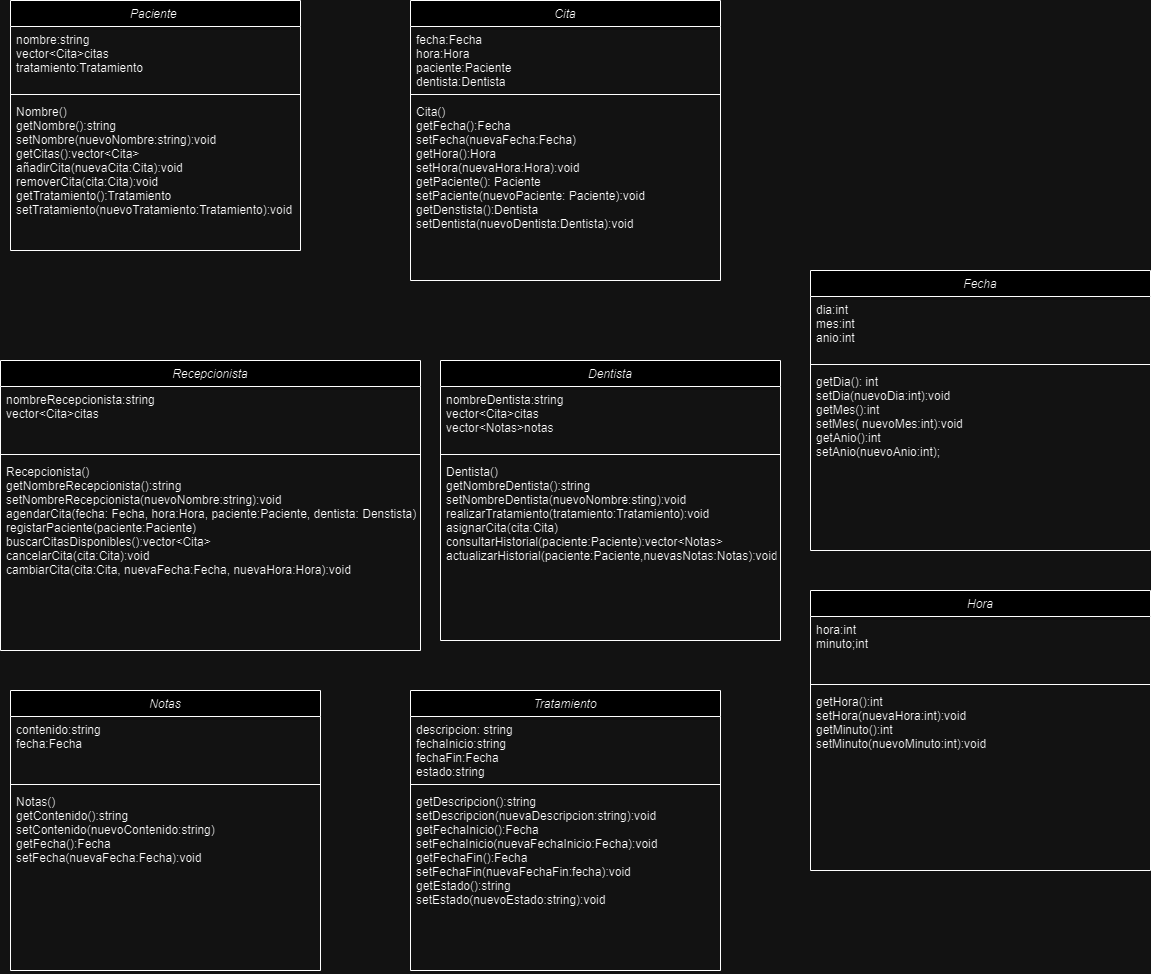

The diagram above was exported from draw.io. Its source (the exported page's mxGraphModel, read from the mxfile embedded in the PNG):
<mxGraphModel dx="1744" dy="1084" grid="1" gridSize="10" guides="1" tooltips="1" connect="1" arrows="1" fold="1" page="1" pageScale="1" pageWidth="827" pageHeight="1169" math="0" shadow="0">
  <root>
    <mxCell id="WIyWlLk6GJQsqaUBKTNV-0" />
    <mxCell id="WIyWlLk6GJQsqaUBKTNV-1" parent="WIyWlLk6GJQsqaUBKTNV-0" />
    <mxCell id="zkfFHV4jXpPFQw0GAbJ--0" value="Paciente " style="swimlane;fontStyle=2;align=center;verticalAlign=top;childLayout=stackLayout;horizontal=1;startSize=26;horizontalStack=0;resizeParent=1;resizeLast=0;collapsible=1;marginBottom=0;rounded=0;shadow=0;strokeWidth=1;" parent="WIyWlLk6GJQsqaUBKTNV-1" vertex="1">
      <mxGeometry x="30" y="20" width="290" height="250" as="geometry">
        <mxRectangle x="230" y="140" width="160" height="26" as="alternateBounds" />
      </mxGeometry>
    </mxCell>
    <mxCell id="zkfFHV4jXpPFQw0GAbJ--1" value="nombre:string&#10;vector&lt;Cita&gt;citas&#10;tratamiento:Tratamiento&#10;" style="text;align=left;verticalAlign=top;spacingLeft=4;spacingRight=4;overflow=hidden;rotatable=0;points=[[0,0.5],[1,0.5]];portConstraint=eastwest;" parent="zkfFHV4jXpPFQw0GAbJ--0" vertex="1">
      <mxGeometry y="26" width="290" height="64" as="geometry" />
    </mxCell>
    <mxCell id="zkfFHV4jXpPFQw0GAbJ--4" value="" style="line;html=1;strokeWidth=1;align=left;verticalAlign=middle;spacingTop=-1;spacingLeft=3;spacingRight=3;rotatable=0;labelPosition=right;points=[];portConstraint=eastwest;" parent="zkfFHV4jXpPFQw0GAbJ--0" vertex="1">
      <mxGeometry y="90" width="290" height="8" as="geometry" />
    </mxCell>
    <mxCell id="zkfFHV4jXpPFQw0GAbJ--5" value="Nombre()&#10;getNombre():string&#10;setNombre(nuevoNombre:string):void&#10;getCitas():vector&lt;Cita&gt;&#10;añadirCita(nuevaCita:Cita):void&#10;removerCita(cita:Cita):void&#10;getTratamiento():Tratamiento&#10;setTratamiento(nuevoTratamiento:Tratamiento):void&#10;&#10;&#10;" style="text;align=left;verticalAlign=top;spacingLeft=4;spacingRight=4;overflow=hidden;rotatable=0;points=[[0,0.5],[1,0.5]];portConstraint=eastwest;" parent="zkfFHV4jXpPFQw0GAbJ--0" vertex="1">
      <mxGeometry y="98" width="290" height="152" as="geometry" />
    </mxCell>
    <mxCell id="YyHUzS0cWr7Q8P0Kkkh0-0" value="Recepcionista" style="swimlane;fontStyle=2;align=center;verticalAlign=top;childLayout=stackLayout;horizontal=1;startSize=26;horizontalStack=0;resizeParent=1;resizeLast=0;collapsible=1;marginBottom=0;rounded=0;shadow=0;strokeWidth=1;" parent="WIyWlLk6GJQsqaUBKTNV-1" vertex="1">
      <mxGeometry x="20" y="380" width="420" height="290" as="geometry">
        <mxRectangle x="230" y="140" width="160" height="26" as="alternateBounds" />
      </mxGeometry>
    </mxCell>
    <mxCell id="YyHUzS0cWr7Q8P0Kkkh0-1" value="nombreRecepcionista:string&#10;vector&lt;Cita&gt;citas&#10;" style="text;align=left;verticalAlign=top;spacingLeft=4;spacingRight=4;overflow=hidden;rotatable=0;points=[[0,0.5],[1,0.5]];portConstraint=eastwest;" parent="YyHUzS0cWr7Q8P0Kkkh0-0" vertex="1">
      <mxGeometry y="26" width="420" height="64" as="geometry" />
    </mxCell>
    <mxCell id="YyHUzS0cWr7Q8P0Kkkh0-2" value="" style="line;html=1;strokeWidth=1;align=left;verticalAlign=middle;spacingTop=-1;spacingLeft=3;spacingRight=3;rotatable=0;labelPosition=right;points=[];portConstraint=eastwest;" parent="YyHUzS0cWr7Q8P0Kkkh0-0" vertex="1">
      <mxGeometry y="90" width="420" height="8" as="geometry" />
    </mxCell>
    <mxCell id="YyHUzS0cWr7Q8P0Kkkh0-3" value="Recepcionista()&#10;getNombreRecepcionista():string&#10;setNombreRecepcionista(nuevoNombre:string):void&#10;agendarCita(fecha: Fecha, hora:Hora, paciente:Paciente, dentista: Denstista):void&#10;registarPaciente(paciente:Paciente)&#10;buscarCitasDisponibles():vector&lt;Cita&gt;&#10;cancelarCita(cita:Cita):void&#10;cambiarCita(cita:Cita, nuevaFecha:Fecha, nuevaHora:Hora):void&#10;&#10;" style="text;align=left;verticalAlign=top;spacingLeft=4;spacingRight=4;overflow=hidden;rotatable=0;points=[[0,0.5],[1,0.5]];portConstraint=eastwest;" parent="YyHUzS0cWr7Q8P0Kkkh0-0" vertex="1">
      <mxGeometry y="98" width="420" height="142" as="geometry" />
    </mxCell>
    <mxCell id="YyHUzS0cWr7Q8P0Kkkh0-4" value="Cita" style="swimlane;fontStyle=2;align=center;verticalAlign=top;childLayout=stackLayout;horizontal=1;startSize=26;horizontalStack=0;resizeParent=1;resizeLast=0;collapsible=1;marginBottom=0;rounded=0;shadow=0;strokeWidth=1;" parent="WIyWlLk6GJQsqaUBKTNV-1" vertex="1">
      <mxGeometry x="430" y="20" width="310" height="280" as="geometry">
        <mxRectangle x="230" y="140" width="160" height="26" as="alternateBounds" />
      </mxGeometry>
    </mxCell>
    <mxCell id="YyHUzS0cWr7Q8P0Kkkh0-5" value="fecha:Fecha&#10;hora:Hora&#10;paciente:Paciente&#10;dentista:Dentista&#10;" style="text;align=left;verticalAlign=top;spacingLeft=4;spacingRight=4;overflow=hidden;rotatable=0;points=[[0,0.5],[1,0.5]];portConstraint=eastwest;" parent="YyHUzS0cWr7Q8P0Kkkh0-4" vertex="1">
      <mxGeometry y="26" width="310" height="64" as="geometry" />
    </mxCell>
    <mxCell id="YyHUzS0cWr7Q8P0Kkkh0-6" value="" style="line;html=1;strokeWidth=1;align=left;verticalAlign=middle;spacingTop=-1;spacingLeft=3;spacingRight=3;rotatable=0;labelPosition=right;points=[];portConstraint=eastwest;" parent="YyHUzS0cWr7Q8P0Kkkh0-4" vertex="1">
      <mxGeometry y="90" width="310" height="8" as="geometry" />
    </mxCell>
    <mxCell id="YyHUzS0cWr7Q8P0Kkkh0-7" value="Cita()&#10;getFecha():Fecha&#10;setFecha(nuevaFecha:Fecha)&#10;getHora():Hora&#10;setHora(nuevaHora:Hora):void&#10;getPaciente(): Paciente&#10;setPaciente(nuevoPaciente: Paciente):void&#10;getDenstista():Dentista&#10;setDentista(nuevoDentista:Dentista):void &#10;&#10;" style="text;align=left;verticalAlign=top;spacingLeft=4;spacingRight=4;overflow=hidden;rotatable=0;points=[[0,0.5],[1,0.5]];portConstraint=eastwest;" parent="YyHUzS0cWr7Q8P0Kkkh0-4" vertex="1">
      <mxGeometry y="98" width="310" height="182" as="geometry" />
    </mxCell>
    <mxCell id="YyHUzS0cWr7Q8P0Kkkh0-8" value="Dentista" style="swimlane;fontStyle=2;align=center;verticalAlign=top;childLayout=stackLayout;horizontal=1;startSize=26;horizontalStack=0;resizeParent=1;resizeLast=0;collapsible=1;marginBottom=0;rounded=0;shadow=0;strokeWidth=1;" parent="WIyWlLk6GJQsqaUBKTNV-1" vertex="1">
      <mxGeometry x="460" y="380" width="340" height="280" as="geometry">
        <mxRectangle x="230" y="140" width="160" height="26" as="alternateBounds" />
      </mxGeometry>
    </mxCell>
    <mxCell id="YyHUzS0cWr7Q8P0Kkkh0-9" value="nombreDentista:string&#10;vector&lt;Cita&gt;citas&#10;vector&lt;Notas&gt;notas&#10;" style="text;align=left;verticalAlign=top;spacingLeft=4;spacingRight=4;overflow=hidden;rotatable=0;points=[[0,0.5],[1,0.5]];portConstraint=eastwest;" parent="YyHUzS0cWr7Q8P0Kkkh0-8" vertex="1">
      <mxGeometry y="26" width="340" height="64" as="geometry" />
    </mxCell>
    <mxCell id="YyHUzS0cWr7Q8P0Kkkh0-10" value="" style="line;html=1;strokeWidth=1;align=left;verticalAlign=middle;spacingTop=-1;spacingLeft=3;spacingRight=3;rotatable=0;labelPosition=right;points=[];portConstraint=eastwest;" parent="YyHUzS0cWr7Q8P0Kkkh0-8" vertex="1">
      <mxGeometry y="90" width="340" height="8" as="geometry" />
    </mxCell>
    <mxCell id="YyHUzS0cWr7Q8P0Kkkh0-11" value="Dentista()&#10;getNombreDentista():string&#10;setNombreDentista(nuevoNombre:sting):void&#10;realizarTratamiento(tratamiento:Tratamiento):void&#10;asignarCita(cita:Cita)&#10;consultarHistorial(paciente:Paciente):vector&lt;Notas&gt;&#10;actualizarHistorial(paciente:Paciente,nuevasNotas:Notas):void" style="text;align=left;verticalAlign=top;spacingLeft=4;spacingRight=4;overflow=hidden;rotatable=0;points=[[0,0.5],[1,0.5]];portConstraint=eastwest;" parent="YyHUzS0cWr7Q8P0Kkkh0-8" vertex="1">
      <mxGeometry y="98" width="340" height="182" as="geometry" />
    </mxCell>
    <mxCell id="YyHUzS0cWr7Q8P0Kkkh0-12" value="Notas" style="swimlane;fontStyle=2;align=center;verticalAlign=top;childLayout=stackLayout;horizontal=1;startSize=26;horizontalStack=0;resizeParent=1;resizeLast=0;collapsible=1;marginBottom=0;rounded=0;shadow=0;strokeWidth=1;" parent="WIyWlLk6GJQsqaUBKTNV-1" vertex="1">
      <mxGeometry x="30" y="710" width="310" height="280" as="geometry">
        <mxRectangle x="230" y="140" width="160" height="26" as="alternateBounds" />
      </mxGeometry>
    </mxCell>
    <mxCell id="YyHUzS0cWr7Q8P0Kkkh0-13" value="contenido:string&#10;fecha:Fecha" style="text;align=left;verticalAlign=top;spacingLeft=4;spacingRight=4;overflow=hidden;rotatable=0;points=[[0,0.5],[1,0.5]];portConstraint=eastwest;" parent="YyHUzS0cWr7Q8P0Kkkh0-12" vertex="1">
      <mxGeometry y="26" width="310" height="64" as="geometry" />
    </mxCell>
    <mxCell id="YyHUzS0cWr7Q8P0Kkkh0-14" value="" style="line;html=1;strokeWidth=1;align=left;verticalAlign=middle;spacingTop=-1;spacingLeft=3;spacingRight=3;rotatable=0;labelPosition=right;points=[];portConstraint=eastwest;" parent="YyHUzS0cWr7Q8P0Kkkh0-12" vertex="1">
      <mxGeometry y="90" width="310" height="8" as="geometry" />
    </mxCell>
    <mxCell id="YyHUzS0cWr7Q8P0Kkkh0-15" value="Notas()&#10;getContenido():string&#10;setContenido(nuevoContenido:string)&#10;getFecha():Fecha&#10;setFecha(nuevaFecha:Fecha):void&#10;" style="text;align=left;verticalAlign=top;spacingLeft=4;spacingRight=4;overflow=hidden;rotatable=0;points=[[0,0.5],[1,0.5]];portConstraint=eastwest;" parent="YyHUzS0cWr7Q8P0Kkkh0-12" vertex="1">
      <mxGeometry y="98" width="310" height="182" as="geometry" />
    </mxCell>
    <mxCell id="YyHUzS0cWr7Q8P0Kkkh0-17" value="Tratamiento" style="swimlane;fontStyle=2;align=center;verticalAlign=top;childLayout=stackLayout;horizontal=1;startSize=26;horizontalStack=0;resizeParent=1;resizeLast=0;collapsible=1;marginBottom=0;rounded=0;shadow=0;strokeWidth=1;" parent="WIyWlLk6GJQsqaUBKTNV-1" vertex="1">
      <mxGeometry x="430" y="710" width="310" height="280" as="geometry">
        <mxRectangle x="230" y="140" width="160" height="26" as="alternateBounds" />
      </mxGeometry>
    </mxCell>
    <mxCell id="YyHUzS0cWr7Q8P0Kkkh0-18" value="descripcion: string&#10;fechaInicio:string&#10;fechaFin:Fecha&#10;estado:string" style="text;align=left;verticalAlign=top;spacingLeft=4;spacingRight=4;overflow=hidden;rotatable=0;points=[[0,0.5],[1,0.5]];portConstraint=eastwest;" parent="YyHUzS0cWr7Q8P0Kkkh0-17" vertex="1">
      <mxGeometry y="26" width="310" height="64" as="geometry" />
    </mxCell>
    <mxCell id="YyHUzS0cWr7Q8P0Kkkh0-19" value="" style="line;html=1;strokeWidth=1;align=left;verticalAlign=middle;spacingTop=-1;spacingLeft=3;spacingRight=3;rotatable=0;labelPosition=right;points=[];portConstraint=eastwest;" parent="YyHUzS0cWr7Q8P0Kkkh0-17" vertex="1">
      <mxGeometry y="90" width="310" height="8" as="geometry" />
    </mxCell>
    <mxCell id="YyHUzS0cWr7Q8P0Kkkh0-20" value="getDescripcion():string&#10;setDescripcion(nuevaDescripcion:string):void&#10;getFechaInicio():Fecha&#10;setFechaInicio(nuevaFechaInicio:Fecha):void&#10;getFechaFin():Fecha&#10;setFechaFin(nuevaFechaFin:fecha):void&#10;getEstado():string&#10;setEstado(nuevoEstado:string):void" style="text;align=left;verticalAlign=top;spacingLeft=4;spacingRight=4;overflow=hidden;rotatable=0;points=[[0,0.5],[1,0.5]];portConstraint=eastwest;" parent="YyHUzS0cWr7Q8P0Kkkh0-17" vertex="1">
      <mxGeometry y="98" width="310" height="182" as="geometry" />
    </mxCell>
    <mxCell id="ZggTc8_wNpKb-ZGB_JGd-0" value="Fecha" style="swimlane;fontStyle=2;align=center;verticalAlign=top;childLayout=stackLayout;horizontal=1;startSize=26;horizontalStack=0;resizeParent=1;resizeLast=0;collapsible=1;marginBottom=0;rounded=0;shadow=0;strokeWidth=1;" vertex="1" parent="WIyWlLk6GJQsqaUBKTNV-1">
      <mxGeometry x="830" y="290" width="340" height="280" as="geometry">
        <mxRectangle x="230" y="140" width="160" height="26" as="alternateBounds" />
      </mxGeometry>
    </mxCell>
    <mxCell id="ZggTc8_wNpKb-ZGB_JGd-1" value="dia:int &#10;mes:int&#10;anio:int" style="text;align=left;verticalAlign=top;spacingLeft=4;spacingRight=4;overflow=hidden;rotatable=0;points=[[0,0.5],[1,0.5]];portConstraint=eastwest;" vertex="1" parent="ZggTc8_wNpKb-ZGB_JGd-0">
      <mxGeometry y="26" width="340" height="64" as="geometry" />
    </mxCell>
    <mxCell id="ZggTc8_wNpKb-ZGB_JGd-2" value="" style="line;html=1;strokeWidth=1;align=left;verticalAlign=middle;spacingTop=-1;spacingLeft=3;spacingRight=3;rotatable=0;labelPosition=right;points=[];portConstraint=eastwest;" vertex="1" parent="ZggTc8_wNpKb-ZGB_JGd-0">
      <mxGeometry y="90" width="340" height="8" as="geometry" />
    </mxCell>
    <mxCell id="ZggTc8_wNpKb-ZGB_JGd-3" value="getDia(): int&#10;setDia(nuevoDia:int):void&#10;getMes():int&#10;setMes( nuevoMes:int):void&#10;getAnio():int&#10;setAnio(nuevoAnio:int);&#10;" style="text;align=left;verticalAlign=top;spacingLeft=4;spacingRight=4;overflow=hidden;rotatable=0;points=[[0,0.5],[1,0.5]];portConstraint=eastwest;" vertex="1" parent="ZggTc8_wNpKb-ZGB_JGd-0">
      <mxGeometry y="98" width="340" height="182" as="geometry" />
    </mxCell>
    <mxCell id="ZggTc8_wNpKb-ZGB_JGd-4" value="Hora" style="swimlane;fontStyle=2;align=center;verticalAlign=top;childLayout=stackLayout;horizontal=1;startSize=26;horizontalStack=0;resizeParent=1;resizeLast=0;collapsible=1;marginBottom=0;rounded=0;shadow=0;strokeWidth=1;" vertex="1" parent="WIyWlLk6GJQsqaUBKTNV-1">
      <mxGeometry x="830" y="610" width="340" height="280" as="geometry">
        <mxRectangle x="230" y="140" width="160" height="26" as="alternateBounds" />
      </mxGeometry>
    </mxCell>
    <mxCell id="ZggTc8_wNpKb-ZGB_JGd-5" value="hora:int&#10;minuto;int" style="text;align=left;verticalAlign=top;spacingLeft=4;spacingRight=4;overflow=hidden;rotatable=0;points=[[0,0.5],[1,0.5]];portConstraint=eastwest;" vertex="1" parent="ZggTc8_wNpKb-ZGB_JGd-4">
      <mxGeometry y="26" width="340" height="64" as="geometry" />
    </mxCell>
    <mxCell id="ZggTc8_wNpKb-ZGB_JGd-6" value="" style="line;html=1;strokeWidth=1;align=left;verticalAlign=middle;spacingTop=-1;spacingLeft=3;spacingRight=3;rotatable=0;labelPosition=right;points=[];portConstraint=eastwest;" vertex="1" parent="ZggTc8_wNpKb-ZGB_JGd-4">
      <mxGeometry y="90" width="340" height="8" as="geometry" />
    </mxCell>
    <mxCell id="ZggTc8_wNpKb-ZGB_JGd-7" value="getHora():int&#10;setHora(nuevaHora:int):void&#10;getMinuto():int&#10;setMinuto(nuevoMinuto:int):void" style="text;align=left;verticalAlign=top;spacingLeft=4;spacingRight=4;overflow=hidden;rotatable=0;points=[[0,0.5],[1,0.5]];portConstraint=eastwest;" vertex="1" parent="ZggTc8_wNpKb-ZGB_JGd-4">
      <mxGeometry y="98" width="340" height="182" as="geometry" />
    </mxCell>
  </root>
</mxGraphModel>